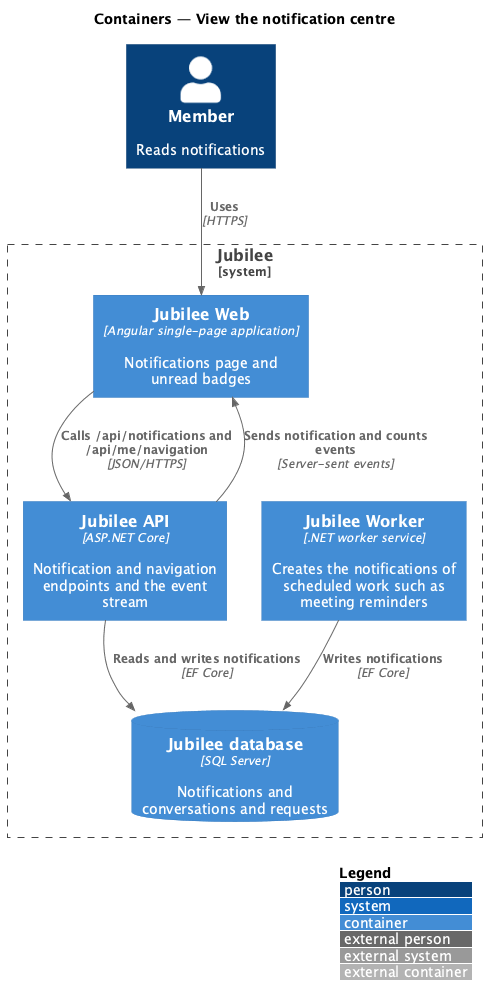

The diagram above was rendered by PlantUML. Its source (embedded in the PNG):
@startuml
!include <C4/C4_Container>
LAYOUT_WITH_LEGEND()
title Containers — View the notification centre

Person(member, "Member", "Reads notifications")
System_Boundary(jubilee, "Jubilee") {
  Container(web, "Jubilee Web", "Angular single-page application", "Notifications page and unread badges")
  Container(api, "Jubilee API", "ASP.NET Core", "Notification and navigation endpoints and the event stream")
  Container(worker, "Jubilee Worker", ".NET worker service", "Creates the notifications of scheduled work such as meeting reminders")
  ContainerDb(db, "Jubilee database", "SQL Server", "Notifications and conversations and requests")
}

Rel(member, web, "Uses", "HTTPS")
Rel(web, api, "Calls /api/notifications and /api/me/navigation", "JSON/HTTPS")
Rel(api, web, "Sends notification and counts events", "Server-sent events")
Rel(api, db, "Reads and writes notifications", "EF Core")
Rel(worker, db, "Writes notifications", "EF Core")
@enduml